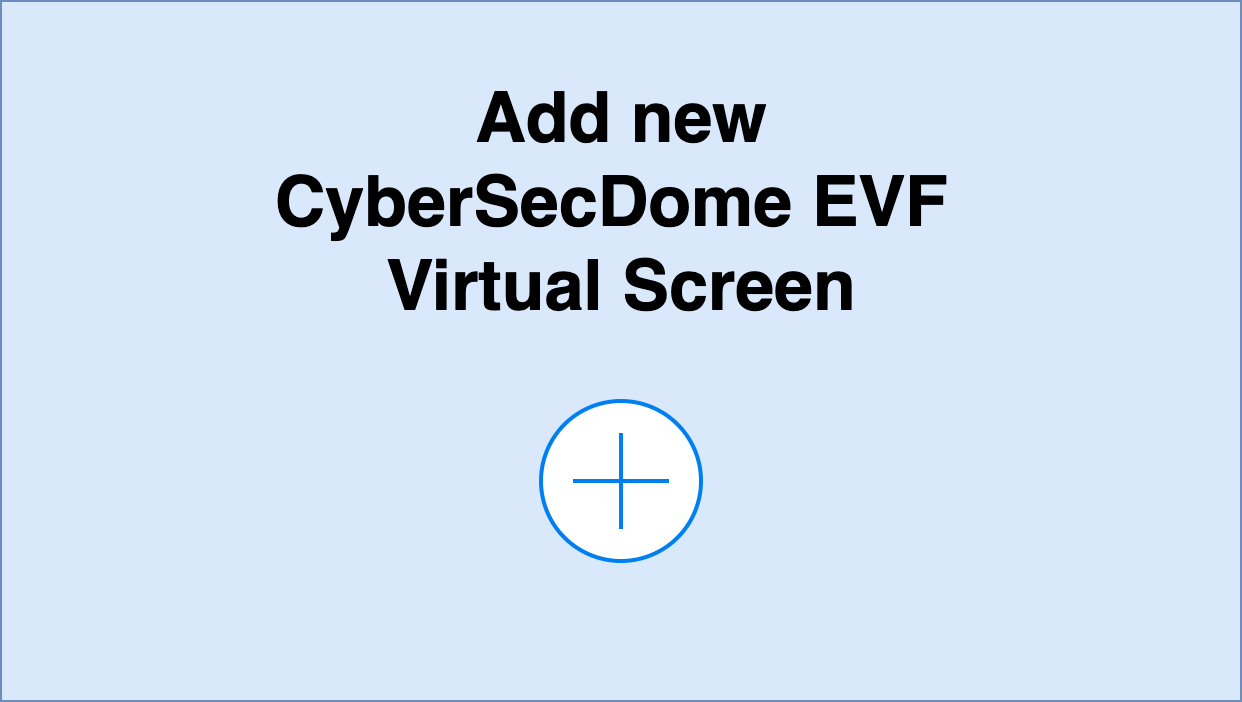

The diagram above was exported from draw.io. Its source (the exported page's mxGraphModel, read from the mxfile embedded in the PNG):
<mxGraphModel dx="1570" dy="1023" grid="1" gridSize="10" guides="1" tooltips="1" connect="1" arrows="1" fold="1" page="1" pageScale="1" pageWidth="827" pageHeight="1169" math="0" shadow="0">
  <root>
    <mxCell id="0" />
    <mxCell id="1" parent="0" />
    <mxCell id="gUOLejiAu6BsanEVPLt--1" value="" style="rounded=0;whiteSpace=wrap;html=1;fillColor=#dae8fc;strokeColor=#6c8ebf;" vertex="1" parent="1">
      <mxGeometry x="120" y="240" width="620" height="350" as="geometry" />
    </mxCell>
    <mxCell id="gUOLejiAu6BsanEVPLt--2" value="" style="html=1;verticalLabelPosition=bottom;align=center;labelBackgroundColor=#ffffff;verticalAlign=top;strokeWidth=2;strokeColor=#0080F0;shadow=0;dashed=0;shape=mxgraph.ios7.icons.add;" vertex="1" parent="1">
      <mxGeometry x="390" y="440" width="80" height="80" as="geometry" />
    </mxCell>
    <mxCell id="gUOLejiAu6BsanEVPLt--3" value="&lt;font style=&quot;font-size: 35px;&quot;&gt;Add new CyberSecDome EVF&amp;nbsp;&lt;/font&gt;&lt;div&gt;&lt;font style=&quot;font-size: 35px;&quot;&gt;Virtual Screen&lt;/font&gt;&lt;/div&gt;" style="text;html=1;align=center;verticalAlign=middle;whiteSpace=wrap;rounded=0;fontStyle=1;fontSize=11;" vertex="1" parent="1">
      <mxGeometry x="235.63" y="280" width="388.75" height="120" as="geometry" />
    </mxCell>
  </root>
</mxGraphModel>